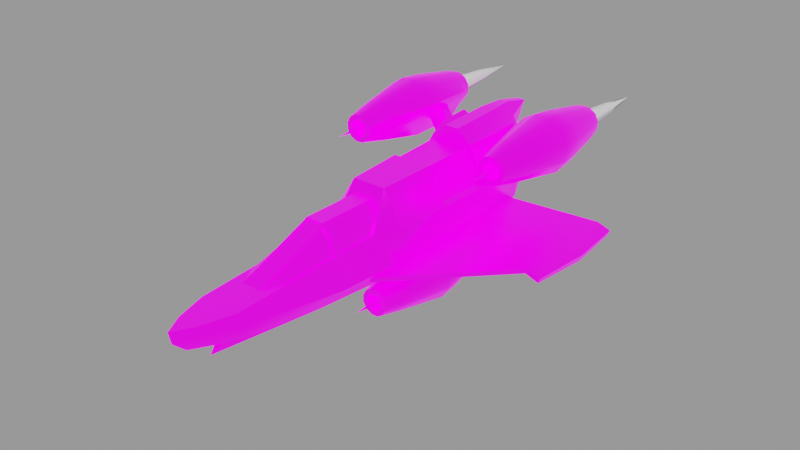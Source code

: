 # Source: shark.blend  (saved by Blender 4.1.24; exported with 4.5.12 LTS)
import bpy
from mathutils import Matrix  # noqa: F401  (used for matrix-valued properties, if any)

bpy.ops.wm.read_factory_settings(use_empty=True)
scene = bpy.context.scene
scene.name = 'engine'

# ---- images (referenced by path relative to the original .blend; pixels are not part of the script)
import os
ASSET_DIR = os.environ.get("B2B_ASSET_DIR", "")  # directory of the original .blend (textures are referenced by path, not embedded)
HERE = os.path.dirname(os.path.abspath(__file__))  # packed textures are extracted next to this script under _unpacked/

def load_image(name, relpath, width, height, colorspace="sRGB"):
    """Load a texture the original file referenced (path relative to the .blend, or extracted next to this script)."""
    p = next((c for c in (os.path.join(HERE, relpath), os.path.join(ASSET_DIR, relpath)) if relpath and os.path.exists(c)), "")
    if p:
        img = bpy.data.images.load(p, check_existing=True)
        img.name = name
    else:  # same state as the original file: an image datablock whose file is absent (Cycles renders it pink)
        img = bpy.data.images.new(name, width, height)
        img.source = "FILE"
        img.filepath = "//" + (relpath or name)
    img.colorspace_settings.name = colorspace
    return img
img_shark_png = load_image('Shark.png', 'textures/Shark.png', 1024, 1024, 'Non-Color')
img_ao_bake = load_image('AO_bake', 'textures/AO_bake.png', 1024, 1024, 'Non-Color')
img_glo_bake = load_image('GLO_bake', 'textures/GLO_bake.png', 1024, 1024, 'sRGB')

# ---- materials (node trees are filled in below, after node groups)
mat_base_glow = bpy.data.materials.new('base_glow')
mat_base_glow.use_backface_culling = True
mat_base_glow.diffuse_color = (0.0, 0.0, 0.0, 1.0)
mat_base_glow.roughness = 0.7551
mat_engine_glow_nexus = bpy.data.materials.new('engine_glow_nexus')

# ---- node groups
ng_gltf_material_output = bpy.data.node_groups.new('glTF Material Output', 'ShaderNodeTree')
_s = ng_gltf_material_output.interface.new_socket(name='Occlusion', in_out='INPUT', socket_type='NodeSocketFloat')
_s.description = 'Ambient Occlusion'
_N = ng_gltf_material_output.nodes; _L = ng_gltf_material_output.links
n0 = _N.new('NodeGroupInput'); n0.name = 'Group Input'; n0.location = (-200, 0)
ng_smooth_by_angle = bpy.data.node_groups.new('Smooth by Angle', 'GeometryNodeTree')
_s = ng_smooth_by_angle.interface.new_socket(name='Mesh', in_out='OUTPUT', socket_type='NodeSocketGeometry')
_s = ng_smooth_by_angle.interface.new_socket(name='Mesh', in_out='INPUT', socket_type='NodeSocketGeometry')
_s = ng_smooth_by_angle.interface.new_socket(name='Angle', in_out='INPUT', socket_type='NodeSocketFloat')
_s.subtype = 'ANGLE'
_s.default_value = 0.5236
_s.min_value = 0.0
_s.max_value = 3.142
_s.description = 'Maximum face angle for smooth edges'
_s = ng_smooth_by_angle.interface.new_socket(name='Ignore Sharpness', in_out='INPUT', socket_type='NodeSocketBool')
_s.force_non_field = True
ng_smooth_by_angle.is_modifier = True
_N = ng_smooth_by_angle.nodes; _L = ng_smooth_by_angle.links
n0 = _N.new('GeometryNodeSetShadeSmooth'); n0.name = 'Set Shade Smooth'; n0.location = (120, -80)
n0.domain = 'EDGE'
n1 = _N.new('GeometryNodeSetShadeSmooth'); n1.name = 'Set Shade Smooth.001'; n1.location = (300, -80)
n2 = _N.new('NodeGroupOutput'); n2.name = 'Group Output'; n2.location = (480, -80)
n3 = _N.new('GeometryNodeInputMeshEdgeAngle'); n3.name = 'Edge Angle'; n3.location = (-440, -240)
n4 = _N.new('NodeGroupInput'); n4.name = 'Group Input'; n4.location = (-80, -80)
n5 = _N.new('GeometryNodeInputEdgeSmooth'); n5.name = 'Is Edge Smooth'; n5.location = (-260, -120)
n6 = _N.new('GeometryNodeInputShadeSmooth'); n6.name = 'Is Shade Smooth'; n6.location = (-440, -397)
n7 = _N.new('FunctionNodeCompare'); n7.name = 'Compare'; n7.location = (-260, -260)
n7.operation = 'LESS_EQUAL'
n7.inputs[6].default_value = (0.0, 0.0, 0.0, 0.0)
n7.inputs[7].default_value = (0.0, 0.0, 0.0, 0.0)
n8 = _N.new('FunctionNodeBooleanMath'); n8.name = 'Boolean Math.001'; n8.location = (-80, -260)
n9 = _N.new('NodeGroupInput'); n9.name = 'Group Input.001'; n9.location = (-440, -329)
n10 = _N.new('NodeGroupInput'); n10.name = 'Group Input.002'; n10.location = (-259, -189)
n11 = _N.new('FunctionNodeBooleanMath'); n11.name = 'Boolean Math'; n11.location = (-80, -149)
n11.operation = 'OR'
n12 = _N.new('FunctionNodeBooleanMath'); n12.name = 'Boolean Math.002'; n12.location = (-260, -380)
n12.operation = 'OR'
n13 = _N.new('NodeGroupInput'); n13.name = 'Group Input.003'; n13.location = (-440, -460)
_L.new(n3.outputs[0], n7.inputs[0])
_L.new(n1.outputs[0], n2.inputs[0])
_L.new(n9.outputs[1], n7.inputs[1])
_L.new(n7.outputs[0], n8.inputs[0])
_L.new(n4.outputs[0], n0.inputs[0])
_L.new(n0.outputs[0], n1.inputs[0])
_L.new(n8.outputs[0], n0.inputs[2])
_L.new(n10.outputs[2], n11.inputs[1])
_L.new(n5.outputs[0], n11.inputs[0])
_L.new(n11.outputs[0], n0.inputs[1])
_L.new(n13.outputs[2], n12.inputs[1])
_L.new(n6.outputs[0], n12.inputs[0])
_L.new(n12.outputs[0], n8.inputs[1])
n2.is_active_output = True

# ---- material node trees
mat_base_glow.use_nodes = True; mat_base_glow.node_tree.nodes.clear()
_N = mat_base_glow.node_tree.nodes; _L = mat_base_glow.node_tree.links
n0 = _N.new('ShaderNodeOutputMaterial'); n0.name = 'Material Output'; n0.location = (250, 309)
n1 = _N.new('ShaderNodeNormalMap'); n1.name = 'Normal Map'; n1.location = (-291, 523)
n2 = _N.new('ShaderNodeTexImage'); n2.name = 'Image Texture'; n2.location = (-435, 286)
n2.image = img_shark_png
n3 = _N.new('ShaderNodeTexImage'); n3.name = 'Image Texture.001'; n3.location = (-686, 835)
n3.image = img_ao_bake
n4 = _N.new('ShaderNodeGroup'); n4.name = 'glTF Material Output'; n4.location = (-336, 861)
n4.label = 'glTF Material Output'
n4.node_tree = ng_gltf_material_output
n5 = _N.new('ShaderNodeUVMap'); n5.name = 'UV Map.001'; n5.location = (-734, -25)
n6 = _N.new('ShaderNodeBsdfPrincipled'); n6.name = 'Principled BSDF'; n6.location = (-56, 290)
n6.distribution = 'GGX'
n6.inputs[1].default_value = 0.7
n6.inputs[2].default_value = 0.3
n6.inputs[28].default_value = 1.0
n7 = _N.new('ShaderNodeTexImage'); n7.name = 'Image Texture.002'; n7.location = (-433, 1)
n7.width = 237
n7.image = img_glo_bake
n8 = _N.new('ShaderNodeUVMap'); n8.name = 'UV Map'; n8.location = (-624, 160)
n8.uv_map = 'base_uv'
_L.new(n1.outputs[0], n6.inputs[5])
_L.new(n6.outputs[0], n0.inputs[0])
_L.new(n2.outputs[0], n6.inputs[0])
_L.new(n8.outputs[0], n2.inputs[0])
_L.new(n3.outputs[0], n4.inputs[0])
_L.new(n5.outputs[0], n7.inputs[0])
_L.new(n7.outputs[0], n6.inputs[27])
n0.is_active_output = True

# ---- meshes
me_base_003 = bpy.data.meshes.new('base.003')
me_base_003.from_pydata([(-0.249, -12.44, 1.079), (-0.249, -13.17, 0.4958), (-0.249, -11.62, 1.205), (-0.4557, -8.655, 1.205), (-1.273, -8.655, 1.079), (-2.004, -8.655, 0.4958), (-1.273, -5.44, 1.079), (-2.004, -5.019, 0.4958), (-0.4557, -5.91, 1.205), (2.65, 0.3971, 0.2501), (3.505, 1.436, 0.2455), (3.506, 1.669, 0.5961), (3.506, 1.13, 0.5961), (2.453, 0.09141, 0.6013), (2.453, 0.6304, 0.6013), (1.231, -14.69, 1.317), (-0.1819, -15.13, 1.185), (0.5245, -15.13, 1.363), (1.255, -5.286, 2.06), (-0.4557, -5.91, 1.317), (1.961, -5.286, 1.853), (-0.4557, -8.64, 1.317), (2.177, -15.91, 0.001833), (1.961, -9.846, 1.317), (1.255, -8.64, 1.863), (1.961, -4.662, 1.853), (-2.624, -4.662, 1.019), (1.255, -4.662, 2.029), (1.961, 8.377, 0.1918), (-0.6847, -4.662, 2.241), (-0.6847, 7.201, 1.884), (-2.937, 5.75, 1.268), (1.961, 5.75, 1.661), (1.255, 5.75, 2.117), (-0.6847, 5.75, 2.295), (-0.4557, -8.742, 1.205), (-2.004, -8.742, 0.4958), (-1.273, -8.742, 1.079), (-1.277, -8.742, 1.176), (-2.074, -8.742, 0.54), (-0.3863, -8.742, 1.313), (-0.3863, -8.445, 1.313), (-2.074, -8.445, 0.54), (-1.277, -8.445, 1.176), (-1.273, -8.445, 1.079), (-2.004, -8.445, 0.4958), (-0.4557, -8.445, 1.205), (-2.074, -4.951, 0.54), (-2.004, -4.951, 0.4958), (-2.728, -1.191, 1.164), (-0.6847, -1.191, 2.367), (-2.673, 2.267, 1.094), (-2.584, -1.179, 0.9903), (-0.8449, 2.267, 2.087), (-0.8449, -1.179, 2.014), (1.961, -3.402, 1.405), (1.961, 4.49, 1.039), (2.789, -0.7231, 0.6853), (2.789, 4.49, 0.6652), (0.5245, -16.58, 0.7381), (-0.1819, -16.99, 0.6422), (1.231, -16.02, 0.7132), (1.231, -17.23, 0.001833), (-0.1819, -18.17, 0.001833), (0.5245, -18.01, 0.001833), (1.475, -14.95, 0.3575), (-2.937, 7.244, 0.7813), (-3.25, 9.122, 0.2402), (-1.976, 8.452, 0.2402), (0.6935, 8.617, 0.2402), (-3.674, 5.75, 0.4238), (-3.569, 2.28, 0.4296), (-3.674, 7.244, 0.2617), (-1.86, -8.742, 0.6122), (-0.09002, -13.2, 0.6122), (-2.03, -8.742, 0.54), (-1.966, -8.742, 0.6122), (-0.1964, -13.2, 0.6122), (-0.2406, -13.26, 0.54), (-0.2406, -13.26, 0.4201), (-2.03, -8.742, 0.4201), (-0.2345, -13.2, 0.3857), (-2.004, -8.742, 0.3857), (-0.9079, 5.758, 2.742), (-3.16, 5.758, 1.715), (-3.056, 3.863, 1.733), (-0.9079, 3.863, 2.9), (-2.833, 2.28, 1.285), (-0.6847, 2.28, 2.453), (-1.666, 4.935, 2.338), (-2.159, 4.935, 2.088), (-1.894, 5.547, 2.222), (-1.894, 3.921, 2.222), (-2.667, 4.96, 3.776), (-2.932, 5.974, 3.642), (-2.439, 5.974, 3.892), (-2.667, 6.586, 3.776), (-2.172, 5.668, 4.027), (-2.172, 6.207, 4.027), (-3.245, 6.207, 3.484), (-3.245, 5.668, 3.484), (-1.373, 4.629, 2.45), (-2.445, 4.629, 1.907), (-2.445, 5.168, 1.907), (-1.373, 5.168, 2.45), (-3.444, 0.973, 3.483), (-2.856, 0.973, 3.451), (-2.33, 0.973, 3.717), (-2.008, 0.973, 4.211), (-1.976, 0.973, 4.8), (-2.242, 0.973, 5.325), (-2.736, 0.973, 5.647), (-3.324, 0.973, 5.68), (-3.85, 0.973, 5.413), (-4.172, 0.973, 4.92), (-4.204, 0.973, 4.331), (-3.938, 0.973, 3.805), (-3.714, -0.3312, 4.006), (-3.91, -0.3312, 4.393), (-3.886, -0.3312, 4.826), (-3.649, -0.3312, 5.189), (-3.262, -0.3312, 5.385), (-2.829, -0.3312, 5.361), (-2.466, -0.3312, 5.124), (-2.27, -0.3312, 4.738), (-2.294, -0.3312, 4.305), (-2.531, -0.3312, 3.942), (-2.918, -0.3312, 3.746), (-3.351, -0.3312, 3.769), (-3.256, -0.3312, 4.059), (-2.98, -0.3312, 4.044), (-2.734, -0.3312, 4.169), (-2.584, -0.3312, 4.4), (-2.569, -0.3312, 4.675), (-2.693, -0.3312, 4.921), (-2.924, -0.3312, 5.072), (-3.2, -0.3312, 5.087), (-3.446, -0.3312, 4.962), (-3.596, -0.3312, 4.731), (-3.612, -0.3312, 4.456), (-3.487, -0.3312, 4.21), (-3.487, 1.431, 4.21), (-3.612, 1.431, 4.456), (-3.596, 1.431, 4.731), (-3.446, 1.431, 4.962), (-3.2, 1.431, 5.087), (-2.924, 1.431, 5.072), (-2.693, 1.431, 4.921), (-2.569, 1.431, 4.675), (-2.584, 1.431, 4.4), (-2.734, 1.431, 4.169), (-2.98, 1.431, 4.044), (-3.256, 1.431, 4.059), (-3.257, 1.431, 4.31), (-2.953, 1.431, 4.293), (-2.785, 1.431, 4.548), (-2.923, 1.431, 4.821), (-3.227, 1.431, 4.838), (-3.395, 1.431, 4.583), (-3.09, -1.908, 4.565), (-3.938, 8.035, 3.805), (-4.204, 8.035, 4.331), (-4.172, 8.035, 4.92), (-3.85, 8.035, 5.413), (-3.324, 8.035, 5.68), (-2.736, 8.035, 5.647), (-2.242, 8.035, 5.325), (-1.976, 8.035, 4.8), (-2.008, 8.035, 4.211), (-2.33, 8.035, 3.717), (-2.856, 8.035, 3.451), (-3.444, 8.035, 3.483), (-3.379, 8.789, 3.682), (-2.899, 8.789, 3.656), (-2.47, 8.789, 3.873), (-2.207, 8.789, 4.276), (-2.18, 8.789, 4.757), (-2.398, 8.789, 5.186), (-2.801, 8.789, 5.449), (-3.281, 8.789, 5.475), (-3.711, 8.789, 5.258), (-3.974, 8.789, 4.855), (-4.0, 8.789, 4.374), (-3.782, 8.789, 3.945), (-3.412, 6.754, 4.276), (-3.514, 6.754, 4.476), (-3.502, 6.754, 4.7), (-3.379, 6.754, 4.888), (-3.179, 6.754, 4.989), (-2.955, 6.754, 4.977), (-2.768, 6.754, 4.854), (-2.666, 6.754, 4.654), (-2.679, 6.754, 4.431), (-2.801, 6.754, 4.243), (-3.001, 6.754, 4.142), (-3.225, 6.754, 4.154), (-3.517, 7.384, 2.909), (-4.28, 5.529, 3.499), (-4.653, 5.529, 4.237), (-4.608, 5.529, 5.062), (-4.156, 5.529, 5.755), (-3.419, 5.529, 6.129), (-2.593, 5.529, 6.083), (-1.901, 5.529, 5.632), (-1.527, 5.529, 4.894), (-1.502, 7.384, 3.93), (-2.147, 7.384, 3.618), (-2.884, 7.384, 3.245), (-3.607, 4.222, 2.867), (-4.383, 4.222, 3.406), (-4.79, 4.222, 4.208), (-4.741, 4.222, 5.106), (-4.249, 4.222, 5.859), (-3.447, 4.222, 6.265), (-2.55, 4.222, 6.216), (-1.797, 4.222, 5.725), (-1.39, 4.222, 4.923), (-1.415, 4.222, 3.978), (-2.117, 4.222, 3.639), (-2.919, 4.222, 3.232), (-3.265, 8.71, 4.03), (-3.509, 8.71, 4.19), (-3.641, 8.71, 4.45), (-3.625, 8.71, 4.74), (-3.466, 8.71, 4.984), (-3.206, 8.71, 5.116), (-2.915, 8.71, 5.1), (-2.671, 8.71, 4.941), (-2.539, 8.71, 4.681), (-2.555, 8.71, 4.39), (-2.714, 8.71, 4.146), (-2.974, 8.71, 4.015), (-3.09, 6.754, 4.565), (1.374, -6.974, 1.692), (1.256, 5.341, 1.532), (1.768, 4.453, 1.532), (2.896, 4.458, 6.627), (2.727, 0.6703, 6.386), (2.727, 7.957, 6.386), (2.45, 4.458, 6.789), (2.425, 7.957, 6.496), (2.425, 0.6703, 6.496), (3.028, 7.957, 7.216), (2.727, 7.957, 7.325), (2.727, 0.6703, 7.325), (3.028, 0.6703, 7.216), (2.751, 4.458, 7.619), (3.198, 4.458, 7.456), (1.657, -6.998, 1.589), (1.827, 5.293, 1.532), (0.9237, 4.524, 1.532), (3.585, -3.062, 0.2789), (3.879, -3.062, 0.7899), (4.388, -3.062, 1.086), (4.978, -3.062, 1.087), (5.489, -3.062, 0.7929), (5.784, -3.062, 0.283), (5.494, -4.366, 0.2045), (5.276, -4.366, 0.5795), (4.9, -4.366, 0.7956), (4.467, -4.366, 0.7948), (4.092, -4.366, 0.5774), (3.876, -4.366, 0.2015), (4.17, -4.366, 0.1232), (4.308, -4.366, 0.3624), (4.546, -4.366, 0.5007), (4.822, -4.366, 0.5012), (5.061, -4.366, 0.3637), (5.2, -4.366, 0.1251), (5.2, -2.604, 0.1251), (5.061, -2.604, 0.3637), (4.822, -2.604, 0.5012), (4.546, -2.604, 0.5007), (4.308, -2.604, 0.3624), (4.17, -2.604, 0.1232), (4.532, -2.604, 0.2499), (4.837, -2.604, 0.2511), (5.784, 4.001, 0.283), (5.489, 4.001, 0.7929), (4.978, 4.001, 1.087), (4.388, 4.001, 1.086), (3.879, 4.001, 0.7899), (3.585, 4.001, 0.2789), (3.787, 4.754, 0.2252), (4.027, 4.754, 0.6424), (4.443, 4.754, 0.8838), (4.924, 4.754, 0.8847), (5.341, 4.754, 0.6448), (5.583, 4.754, 0.2285), (5.103, 2.72, 0.09909), (4.991, 2.72, 0.293), (4.796, 2.72, 0.4047), (4.572, 2.72, 0.4043), (4.378, 2.72, 0.2918), (4.267, 2.72, 0.09755), (6.227, 1.494, 0.4025), (5.813, 1.494, 1.118), (5.096, 1.494, 1.53), (4.269, 1.494, 1.528), (3.399, 3.349, 1.113), (3.413, 3.349, 0.3973), (6.362, 0.1879, 0.4389), (5.911, 0.1879, 1.217), (5.132, 0.1879, 1.665), (4.233, 0.1879, 1.663), (3.402, 0.1879, 1.212), (3.418, 0.1879, 0.4335), (5.229, 4.675, 0.1329), (5.082, 4.675, 0.385), (4.83, 4.675, 0.5302), (4.538, 4.675, 0.5296), (4.286, 4.675, 0.3835), (4.141, 4.675, 0.1309), (-2.004, -8.655, 1.49e-07), (-0.249, -13.17, -2.98e-08), (2.65, -0.4575, -2.086e-07), (2.65, 1.192, -2.086e-07), (3.504, 0.5972, -2.645e-07), (3.504, 1.669, -2.98e-07), (3.504, 1.13, -2.384e-07), (2.451, 0.09141, -2.384e-07), (2.451, 0.6304, -2.384e-07), (3.504, 2.216, -2.682e-07), (-0.1819, -15.13, -1.192e-07), (2.177, -15.9, -2.384e-07), (-0.4557, -8.64, -1.192e-07), (-2.004, -8.742, 1.49e-07), (-2.074, -8.742, 1.788e-07), (-2.074, -8.445, 1.192e-07), (-2.074, -4.951, 1.192e-07), (-2.624, -4.662, 2.384e-07), (1.961, 5.75, -2.384e-07), (1.961, -4.662, -3.576e-07), (1.961, 8.377, -1.49e-07), (1.961, -5.286, -3.576e-07), (1.961, -9.846, -1.192e-07), (-0.4557, -5.91, 0.0), (-2.728, -1.191, 2.384e-07), (-2.673, 2.267, 1.192e-07), (-2.584, -1.179, 1.192e-07), (1.961, -3.402, -1.192e-07), (1.961, 4.49, -1.192e-07), (2.789, 4.49, -1.788e-07), (2.789, -0.7231, -2.384e-07), (-0.1819, -16.99, 0.0), (-0.1819, -18.17, 5.96e-08), (0.5245, -18.0, 0.0), (1.231, -17.22, -5.96e-08), (1.231, -16.02, -1.192e-07), (2.174, -15.91, -1.641e-07), (1.475, -14.95, -1.192e-07), (-3.25, 9.122, 2.682e-07), (-3.674, 5.75, 2.682e-07), (-3.569, 2.28, 2.384e-07), (-3.674, 7.244, 2.682e-07), (-1.976, 8.452, 1.639e-07), (0.6935, 8.617, -2.98e-08), (3.585, -3.062, -2.682e-07), (5.785, -3.062, -4.768e-07), (5.494, -4.366, -4.172e-07), (3.876, -4.366, -2.831e-07), (4.17, -4.366, -3.129e-07), (5.2, -4.366, -4.023e-07), (5.2, -2.604, -3.874e-07), (4.17, -2.604, -3.278e-07), (4.389, -2.604, -3.306e-07), (4.983, -2.604, -3.874e-07), (4.677, -5.769, -3.576e-07), (4.693, -5.77, -3.576e-07), (5.785, 4.001, -4.47e-07), (3.585, 4.001, -2.98e-07), (3.787, 4.754, -2.98e-07), (5.583, 4.754, -4.321e-07), (5.103, 2.72, -3.874e-07), (4.267, 2.72, -3.204e-07), (6.228, 1.494, -4.768e-07), (3.414, 3.349, -2.086e-07), (6.363, 0.1879, -4.47e-07), (3.418, 0.1879, -2.384e-07), (5.229, 4.675, -3.874e-07), (4.141, 4.675, -3.129e-07), (4.736, 2.72, -3.576e-07), (4.699, 2.72, -3.874e-07), (4.689, 2.72, -3.576e-07), (4.681, 2.72, -3.874e-07), (4.671, 2.72, -3.576e-07), (4.634, 2.72, -3.502e-07)], [], [(0, 2, 3, 4), (1, 0, 4, 5), (6, 7, 5, 4), (8, 6, 4, 3), (319, 12, 13, 320), (12, 11, 14, 13), (17, 24, 21, 16), (24, 18, 19, 21), (15, 23, 24, 17), (23, 20, 18, 24), (18, 20, 25, 27), (29, 26, 19), (25, 32, 33, 27), (32, 28, 69, 33), (34, 30, 66, 31), (33, 69, 30, 34), (19, 18, 27, 29), (35, 40, 38, 37), (36, 37, 38, 39), (326, 36, 39, 327), (327, 39, 42, 328), (39, 38, 43, 42), (40, 41, 43, 38), (43, 41, 46, 44), (43, 44, 45, 42), (42, 45, 48, 47), (328, 42, 47, 329), (335, 23, 22, 324), (29, 50, 49, 26), (88, 50, 27, 33), (34, 88, 33), (50, 29, 27), (337, 49, 52, 339), (88, 87, 51, 53), (49, 50, 54, 52), (50, 88, 53, 54), (54, 53, 51, 52), (25, 55, 56, 32), (55, 57, 58, 56), (340, 343, 57, 55), (17, 16, 60, 59), (15, 17, 59, 61), (61, 59, 64, 62), (59, 60, 63, 64), (346, 347, 62, 64), (345, 346, 64, 63), (349, 22, 65, 350), (348, 350, 65, 61), (15, 61, 65), (22, 23, 65), (324, 22, 349), (15, 65, 23), (68, 67, 66), (31, 70, 71, 87), (87, 71, 51), (352, 70, 72, 354), (70, 31, 66, 72), (354, 72, 67, 351), (72, 66, 67), (351, 67, 68, 355), (356, 355, 68, 69), (30, 69, 68, 66), (340, 55, 25, 332), (77, 74, 73, 76), (75, 78, 77, 76), (75, 80, 79, 78), (79, 80, 82, 81), (86, 83, 84, 85), (34, 31, 84, 83), (88, 34, 83, 86), (31, 87, 85, 84), (87, 88, 86, 85), (96, 91, 90, 94), (93, 92, 89, 95), (96, 95, 89, 91), (93, 94, 90, 92), (102, 101, 97, 100), (103, 102, 100, 99), (104, 103, 99, 98), (101, 104, 98, 97), (117, 116, 105, 128), (118, 115, 116, 117), (119, 114, 115, 118), (120, 113, 114, 119), (121, 112, 113, 120), (122, 111, 112, 121), (123, 110, 111, 122), (124, 109, 110, 123), (125, 108, 109, 124), (126, 107, 108, 125), (127, 106, 107, 126), (128, 105, 106, 127), (129, 128, 127, 130), (130, 127, 126, 131), (131, 126, 125, 132), (132, 125, 124, 133), (133, 124, 123, 134), (134, 123, 122, 135), (135, 122, 121, 136), (136, 121, 120, 137), (137, 120, 119, 138), (138, 119, 118, 139), (139, 118, 117, 140), (140, 117, 128, 129), (141, 140, 129, 152), (142, 139, 140, 141), (143, 138, 139, 142), (144, 137, 138, 143), (145, 136, 137, 144), (146, 135, 136, 145), (147, 134, 135, 146), (148, 133, 134, 147), (149, 132, 133, 148), (150, 131, 132, 149), (151, 130, 131, 150), (152, 129, 130, 151), (159, 158, 153), (159, 157, 158), (159, 156, 157), (159, 155, 156), (159, 154, 155), (159, 153, 154), (173, 170, 171, 172), (174, 169, 170, 173), (175, 168, 169, 174), (176, 167, 168, 175), (177, 166, 167, 176), (178, 165, 166, 177), (179, 164, 165, 178), (180, 163, 164, 179), (181, 162, 163, 180), (182, 161, 162, 181), (183, 160, 161, 182), (172, 171, 160, 183), (160, 171, 196, 197), (161, 160, 197, 198), (162, 161, 198, 199), (163, 162, 199, 200), (164, 163, 200, 201), (165, 164, 201, 202), (166, 165, 202, 203), (167, 166, 203, 204), (168, 167, 204, 205), (169, 168, 205, 206), (170, 169, 206, 207), (171, 170, 207, 196), (209, 208, 105, 116), (197, 196, 208, 209), (210, 209, 116, 115), (198, 197, 209, 210), (211, 210, 115, 114), (199, 198, 210, 211), (212, 211, 114, 113), (200, 199, 211, 212), (213, 212, 113, 112), (201, 200, 212, 213), (214, 213, 112, 111), (202, 201, 213, 214), (215, 214, 111, 110), (203, 202, 214, 215), (216, 215, 110, 109), (204, 203, 215, 216), (217, 216, 109, 108), (205, 204, 216, 217), (218, 217, 108, 107), (206, 205, 217, 218), (219, 218, 107, 106), (207, 206, 218, 219), (208, 219, 106, 105), (196, 207, 219, 208), (221, 220, 172, 183), (184, 195, 220, 221), (222, 221, 183, 182), (185, 184, 221, 222), (223, 222, 182, 181), (186, 185, 222, 223), (224, 223, 181, 180), (187, 186, 223, 224), (225, 224, 180, 179), (188, 187, 224, 225), (226, 225, 179, 178), (189, 188, 225, 226), (227, 226, 178, 177), (190, 189, 226, 227), (228, 227, 177, 176), (191, 190, 227, 228), (229, 228, 176, 175), (192, 191, 228, 229), (230, 229, 175, 174), (193, 192, 229, 230), (231, 230, 174, 173), (194, 193, 230, 231), (220, 231, 173, 172), (195, 194, 231, 220), (232, 194, 195), (232, 193, 194), (232, 192, 193), (232, 191, 192), (232, 190, 191), (232, 189, 190), (232, 188, 189), (232, 187, 188), (232, 186, 187), (232, 185, 186), (232, 184, 185), (232, 195, 184), (240, 243, 242, 238), (241, 237, 245, 244), (241, 244, 246, 239), (240, 239, 246, 243), (236, 238, 242, 247), (236, 247, 245, 237), (244, 245, 247, 246), (242, 243, 246, 247), (248, 235, 236, 237), (249, 238, 236, 235), (250, 239, 240, 234), (250, 233, 241, 239), (241, 233, 248, 237), (249, 234, 240, 238), (258, 257, 256, 255), (259, 258, 255, 254), (260, 259, 254, 253), (261, 260, 253, 252), (262, 261, 252, 251), (360, 262, 251, 357), (361, 263, 262, 360), (263, 264, 261, 262), (264, 265, 260, 261), (265, 266, 259, 260), (266, 267, 258, 259), (267, 268, 257, 258), (270, 269, 268, 267), (271, 270, 267, 266), (272, 271, 266, 265), (273, 272, 265, 264), (274, 273, 264, 263), (364, 274, 263, 361), (368, 366, 276), (368, 276, 275, 367), (367, 275, 365), (284, 283, 282, 281), (285, 284, 281, 280), (286, 285, 280, 279), (287, 286, 279, 278), (288, 287, 278, 277), (372, 288, 277, 369), (278, 296, 295, 277), (279, 297, 296, 278), (280, 298, 297, 279), (281, 299, 298, 280), (282, 300, 299, 281), (370, 376, 300, 282), (302, 255, 256, 301), (296, 302, 301, 295), (303, 254, 255, 302), (297, 303, 302, 296), (304, 253, 254, 303), (298, 304, 303, 297), (305, 252, 253, 304), (299, 305, 304, 298), (306, 251, 252, 305), (300, 306, 305, 299), (378, 357, 251, 306), (376, 378, 306, 300), (308, 287, 288, 307), (290, 308, 307, 289), (309, 286, 287, 308), (291, 309, 308, 290), (310, 285, 286, 309), (292, 310, 309, 291), (311, 284, 285, 310), (293, 311, 310, 292), (312, 283, 284, 311), (294, 312, 311, 293), (380, 371, 283, 312), (374, 380, 312, 294), (386, 374, 294), (386, 294, 293, 385), (385, 293, 292, 384), (384, 292, 291, 383), (383, 291, 290, 382), (382, 290, 289, 381), (381, 289, 373), (295, 301, 377, 375), (289, 307, 379, 373), (307, 288, 372, 379), (283, 371, 370, 282), (277, 295, 375, 369), (269, 363, 362, 268), (268, 362, 359, 257), (257, 359, 358, 256), (301, 256, 358, 377), (70, 352, 353, 71), (61, 62, 347, 348), (60, 344, 345, 63), (57, 343, 342, 58), (56, 58, 342, 341), (52, 51, 338, 339), (71, 353, 338, 51), (20, 23, 335, 334), (28, 333, 356, 69), (20, 334, 332, 25), (28, 32, 331, 333), (32, 56, 341, 331), (19, 26, 330, 336), (26, 49, 337, 330), (19, 336, 325, 21), (16, 21, 325, 323), (16, 323, 344, 60), (11, 318, 321, 14), (9, 10, 322, 316), (9, 315, 317, 10), (5, 313, 314, 1)])
me_base_003.polygons.foreach_set('use_smooth', [1, 1, 1, 1, 1, 1, 1, 1, 1, 1, 1, 1, 1, 1, 1, 1, 1, 1, 1, 1, 1, 1, 1, 1, 1, 1, 1, 1, 1, 1, 1, 1, 1, 1, 1, 1, 1, 1, 1, 1, 1, 1, 1, 1, 1, 1, 1, 1, 1, 1, 1, 1, 1, 1, 1, 1, 1, 1, 1, 1, 1, 1, 1, 0, 1, 1, 1, 1, 1, 1, 1, 1, 1, 1, 1, 1, 1, 1, 1, 1, 1, 1, 1, 1, 1, 1, 1, 1, 1, 1, 1, 1, 1, 1, 1, 1, 1, 1, 1, 1, 1, 1, 1, 1, 1, 1, 1, 1, 1, 1, 1, 1, 1, 1, 1, 1, 1, 1, 1, 1, 1, 1, 1, 1, 1, 1, 1, 1, 1, 1, 1, 1, 1, 1, 1, 1, 1, 1, 1, 1, 1, 1, 1, 1, 1, 1, 1, 1, 1, 1, 1, 1, 1, 1, 1, 1, 1, 1, 1, 1, 1, 1, 1, 1, 1, 1, 1, 1, 1, 1, 1, 1, 1, 1, 1, 1, 1, 1, 1, 1, 1, 1, 1, 1, 1, 1, 1, 1, 1, 1, 1, 1, 1, 1, 1, 1, 1, 1, 1, 1, 1, 1, 1, 1, 1, 1, 1, 1, 1, 1, 1, 1, 1, 1, 1, 1, 1, 1, 1, 1, 1, 1, 1, 1, 1, 1, 1, 1, 1, 1, 1, 1, 1, 1, 1, 1, 1, 1, 1, 1, 1, 1, 1, 1, 1, 1, 1, 1, 1, 1, 1, 1, 1, 1, 1, 1, 1, 1, 1, 1, 1, 1, 1, 1, 1, 1, 1, 1, 1, 1, 1, 1, 1, 1, 1, 1, 1, 1, 1, 1, 1, 1, 1, 1, 1, 1, 1, 1, 1, 1, 1, 1, 1, 1, 1, 1, 1, 1, 1, 1, 1, 1, 1, 1, 1, 1, 1, 1, 1, 1, 1, 1, 1, 1])
_k = set([(15, 23), (15, 61), (16, 21), (16, 60), (19, 21), (19, 26), (19, 336), (20, 23), (20, 25), (22, 23), (22, 65), (22, 324), (22, 349), (23, 65), (25, 32), (26, 49), (26, 330), (28, 32), (28, 69), (28, 333), (30, 34), (30, 69), (31, 34), (31, 66), (31, 84), (31, 87), (34, 83), (34, 88), (35, 37), (36, 37), (36, 326), (38, 39), (38, 40), (39, 42), (39, 327), (41, 43), (42, 43), (42, 45), (42, 47), (44, 45), (44, 46), (45, 48), (47, 48), (49, 50), (49, 337), (50, 54), (50, 88), (51, 53), (51, 338), (52, 54), (52, 339), (53, 54), (53, 88), (55, 56), (55, 57), (56, 58), (56, 341), (57, 58), (58, 342), (60, 63), (61, 62), (62, 64), (62, 347), (63, 64), (63, 345), (65, 350), (66, 67), (66, 68), (67, 68), (67, 351), (68, 69), (71, 87), (71, 353), (73, 74), (75, 78), (76, 77), (79, 80), (81, 82), (83, 84), (83, 86), (84, 85), (85, 87), (86, 88), (87, 88), (105, 128), (105, 208), (108, 125), (108, 217), (117, 118), (117, 128), (118, 119), (119, 120), (120, 121), (121, 122), (122, 123), (123, 124), (124, 125), (125, 126), (125, 132), (126, 127), (127, 128), (128, 129), (129, 130), (129, 140), (129, 152), (130, 131), (131, 132), (132, 133), (132, 149), (133, 134), (134, 135), (135, 136), (136, 137), (137, 138), (138, 139), (139, 140), (141, 142), (141, 152), (142, 143), (143, 144), (144, 145), (145, 146), (146, 147), (147, 148), (148, 149), (149, 150), (150, 151), (151, 152), (160, 161), (160, 171), (160, 183), (161, 162), (161, 182), (162, 163), (162, 181), (163, 164), (163, 180), (164, 165), (164, 179), (165, 166), (165, 178), (166, 167), (166, 177), (167, 168), (167, 176), (168, 169), (168, 175), (168, 205), (169, 170), (169, 174), (170, 171), (170, 173), (171, 172), (171, 196), (172, 173), (172, 183), (172, 220), (173, 174), (174, 175), (175, 176), (175, 229), (176, 177), (177, 178), (178, 179), (179, 180), (180, 181), (181, 182), (182, 183), (184, 185), (184, 195), (185, 186), (186, 187), (187, 188), (188, 189), (189, 190), (190, 191), (191, 192), (192, 193), (192, 229), (192, 232), (193, 194), (194, 195), (195, 220), (195, 232), (196, 208), (205, 217), (220, 221), (220, 231), (221, 222), (222, 223), (223, 224), (224, 225), (225, 226), (226, 227), (227, 228), (228, 229), (229, 230), (230, 231), (233, 241), (234, 240), (237, 241), (237, 245), (237, 248), (238, 242), (238, 249), (240, 243), (241, 244), (242, 243), (242, 247), (243, 246), (244, 245), (244, 246), (245, 247), (252, 261), (252, 305), (257, 258), (257, 359), (258, 259), (259, 260), (260, 261), (261, 262), (261, 264), (262, 360), (263, 264), (263, 361), (264, 265), (264, 273), (265, 266), (266, 267), (267, 268), (268, 362), (269, 270), (269, 363), (270, 271), (271, 272), (272, 273), (273, 274), (274, 364), (277, 278), (277, 288), (277, 369), (278, 279), (278, 287), (279, 280), (279, 286), (280, 281), (280, 285), (281, 282), (281, 284), (281, 299), (282, 283), (282, 370), (283, 284), (283, 371), (284, 285), (284, 311), (285, 286), (286, 287), (287, 288), (288, 372), (289, 290), (289, 373), (290, 291), (291, 292), (292, 293), (293, 294), (293, 311), (293, 385), (294, 374), (299, 305), (307, 308), (307, 379), (308, 309), (309, 310), (310, 311), (311, 312), (312, 380)])
me_base_003.attributes.new('sharp_edge', 'BOOLEAN', 'EDGE').data.foreach_set('value', [ (min(e.vertices), max(e.vertices)) in _k for e in me_base_003.edges])
_uv = me_base_003.uv_layers.new(name='base_uv')
_uv.uv.foreach_set('vector', [0.1039, 0.03326, 0.1261, 0.04187, 0.2087, 0.06326, 0.2162, 0.04074, 0.08436, 0.01487, 0.1039, 0.03326, 0.2162, 0.04074, 0.2235, 0.01487, 0.1129, 0.08162, 0.125, 0.05477, 0.02059, 0.05477, 0.02059, 0.08162, 0.09937, 0.1054, 0.1129, 0.08162, 0.02059, 0.08162, 0.02059, 0.1054, 0.9011, 0.1681, 0.9011, 0.1852, 0.8586, 0.1852, 0.8586, 0.168, 0.9011, 0.1852, 0.9119, 0.1962, 0.8695, 0.1962, 0.8586, 0.1852, 0.1241, 0.6637, 0.3217, 0.6401, 0.3212, 0.6948, 0.1232, 0.6858, 0.3217, 0.6401, 0.4243, 0.6388, 0.4045, 0.6954, 0.3212, 0.6948, 0.1361, 0.6415, 0.2834, 0.6152, 0.3217, 0.6401, 0.1241, 0.6637, 0.2834, 0.6152, 0.4234, 0.616, 0.4243, 0.6388, 0.3217, 0.6401, 0.4243, 0.6388, 0.4234, 0.616, 0.4427, 0.6148, 0.4445, 0.6361, 0.4482, 0.6911, 0.4511, 0.7558, 0.4045, 0.6954, 0.4427, 0.6148, 0.7386, 0.5931, 0.738, 0.6161, 0.4445, 0.6361, 0.7386, 0.5931, 0.8207, 0.5823, 0.831, 0.6159, 0.738, 0.6161, 0.7428, 0.6703, 0.7817, 0.662, 0.8108, 0.721, 0.7694, 0.733, 0.738, 0.6161, 0.831, 0.6159, 0.7817, 0.662, 0.7428, 0.6703, 0.4045, 0.6954, 0.4243, 0.6388, 0.4445, 0.6361, 0.4482, 0.6911, 0.2074, 0.1304, 0.2049, 0.1275, 0.231, 0.1275, 0.2321, 0.1301, 0.2608, 0.1297, 0.2321, 0.1301, 0.231, 0.1275, 0.2606, 0.1275, 0.2762, 0.1297, 0.2608, 0.1297, 0.2606, 0.1275, 0.2762, 0.1275, 0.2762, 0.1275, 0.2606, 0.1275, 0.2606, 0.1189, 0.2762, 0.1189, 0.2606, 0.1275, 0.231, 0.1275, 0.231, 0.1189, 0.2606, 0.1189, 0.2049, 0.1275, 0.2049, 0.1189, 0.231, 0.1189, 0.231, 0.1275, 0.231, 0.1189, 0.2049, 0.1189, 0.2074, 0.1161, 0.2321, 0.1165, 0.231, 0.1189, 0.2321, 0.1165, 0.259, 0.1178, 0.2606, 0.1189, 0.2606, 0.1189, 0.259, 0.1178, 0.2582, 0.01772, 0.2606, 0.0177, 0.2762, 0.1189, 0.2606, 0.1189, 0.2606, 0.0177, 0.2762, 0.0177, 0.2118, 0.5147, 0.2118, 0.5525, 0.03747, 0.5147, 0.03772, 0.5147, 0.4482, 0.6911, 0.5462, 0.6848, 0.5493, 0.7518, 0.4511, 0.7558, 0.6441, 0.6784, 0.5462, 0.6848, 0.4445, 0.6361, 0.738, 0.6161, 0.7428, 0.6703, 0.6441, 0.6784, 0.738, 0.6161, 0.5462, 0.6848, 0.4482, 0.6911, 0.4445, 0.6361, 0.5493, 0.7846, 0.5493, 0.7518, 0.5546, 0.7537, 0.5546, 0.7846, 0.4716, 0.3516, 0.379, 0.2375, 0.3923, 0.2305, 0.4711, 0.3276, 0.5493, 0.7518, 0.5462, 0.6848, 0.5532, 0.6937, 0.5546, 0.7537, 0.5462, 0.6848, 0.6441, 0.6784, 0.6442, 0.6897, 0.547, 0.6957, 0.9858, 0.963, 0.887, 0.9677, 0.8847, 0.908, 0.9837, 0.9051, 0.3606, 0.5678, 0.3967, 0.555, 0.6233, 0.5445, 0.6595, 0.5623, 0.982, 0.7424, 0.9508, 0.6653, 0.9503, 0.5157, 0.9763, 0.5156, 0.9312, 0.7458, 0.9312, 0.6653, 0.9508, 0.6653, 0.9715, 0.7458, 0.1241, 0.6637, 0.1232, 0.6858, 0.06341, 0.6866, 0.07617, 0.6646, 0.1361, 0.6415, 0.1241, 0.6637, 0.07617, 0.6646, 0.09114, 0.6413, 0.09114, 0.6413, 0.07617, 0.6646, 0.02662, 0.6645, 0.04804, 0.6402, 0.07617, 0.6646, 0.06341, 0.6866, 0.02207, 0.6864, 0.02662, 0.6645, 0.02673, 0.9047, 0.04815, 0.929, 0.04804, 0.929, 0.02661, 0.9047, 0.02218, 0.8828, 0.02673, 0.9047, 0.02661, 0.9047, 0.02206, 0.8828, 0.6976, 0.7846, 0.6975, 0.7846, 0.7317, 0.7743, 0.7317, 0.7846, 0.7633, 0.7846, 0.7317, 0.7846, 0.7317, 0.7743, 0.7633, 0.7641, 0.7257, 0.7456, 0.7633, 0.7641, 0.7317, 0.7743, 0.03747, 0.5147, 0.2118, 0.5525, 0.06259, 0.5402, 0.03772, 0.5147, 0.03747, 0.5147, 0.0376, 0.5146, 0.7257, 0.7456, 0.7317, 0.7743, 0.585, 0.7445, 0.8403, 0.6874, 0.8649, 0.7182, 0.8108, 0.721, 0.2887, 0.2365, 0.2889, 0.2076, 0.3786, 0.2081, 0.379, 0.2375, 0.379, 0.2375, 0.3786, 0.2081, 0.3923, 0.2305, 0.289, 0.1969, 0.2889, 0.2076, 0.2517, 0.2032, 0.2517, 0.1968, 0.2889, 0.2076, 0.2887, 0.2365, 0.249, 0.2259, 0.2517, 0.2032, 0.2517, 0.1968, 0.2517, 0.2032, 0.2028, 0.203, 0.2028, 0.1967, 0.2517, 0.2032, 0.249, 0.2259, 0.2028, 0.203, 0.2028, 0.1967, 0.2028, 0.203, 0.1645, 0.2028, 0.1645, 0.1964, 0.09332, 0.1961, 0.1645, 0.1964, 0.1645, 0.2028, 0.09329, 0.2024, 0.7817, 0.662, 0.831, 0.6159, 0.8403, 0.6874, 0.8108, 0.721, 0.3967, 0.5147, 0.3967, 0.555, 0.3606, 0.5678, 0.3606, 0.5147, 0.0438, 0.1723, 0.04267, 0.1751, 0.1803, 0.175, 0.1814, 0.1721, 0.1821, 0.1695, 0.04252, 0.1695, 0.0438, 0.1723, 0.1814, 0.1721, 0.1821, 0.1695, 0.1821, 0.166, 0.04252, 0.166, 0.04252, 0.1695, 0.04252, 0.166, 0.1821, 0.166, 0.1818, 0.1648, 0.0442, 0.1647, 0.2074, 0.7992, 0.2074, 0.7448, 0.1369, 0.7448, 0.1369, 0.7992, 0.2078, 0.7305, 0.1373, 0.7305, 0.1369, 0.7448, 0.2074, 0.7448, 0.225, 0.8434, 0.2216, 0.7439, 0.2074, 0.7448, 0.2074, 0.7992, 0.1225, 0.7452, 0.1231, 0.8449, 0.1369, 0.7992, 0.1369, 0.7448, 0.1363, 0.8471, 0.2068, 0.8471, 0.2074, 0.7992, 0.1369, 0.7992, 0.8462, 0.04943, 0.7882, 0.04943, 0.7791, 0.06672, 0.8371, 0.06672, 0.8223, 0.09313, 0.7642, 0.09313, 0.7792, 0.1191, 0.8373, 0.1191, 0.8462, 0.04943, 0.8372, 0.03264, 0.7792, 0.03264, 0.7882, 0.04943, 0.8223, 0.09313, 0.8371, 0.06672, 0.7791, 0.06672, 0.7642, 0.09313, 0.9658, 0.06868, 0.9658, 0.03417, 0.9069, 0.03417, 0.9069, 0.06868, 0.958, 0.08202, 0.9658, 0.06868, 0.9069, 0.06868, 0.8991, 0.08202, 0.958, 0.1165, 0.958, 0.08202, 0.8991, 0.08202, 0.8991, 0.1165, 0.9658, 0.03417, 0.958, 0.02083, 0.8991, 0.02083, 0.9069, 0.03417, 0.4617, 0.1554, 0.5001, 0.1429, 0.4948, 0.1256, 0.4568, 0.1428, 0.4654, 0.1684, 0.5034, 0.1603, 0.5001, 0.1429, 0.4617, 0.1554, 0.4683, 0.1816, 0.5049, 0.1775, 0.5034, 0.1603, 0.4654, 0.1684, 0.469, 0.1936, 0.5057, 0.1936, 0.5049, 0.1775, 0.4683, 0.1816, 0.4683, 0.2054, 0.5048, 0.2097, 0.5057, 0.1936, 0.469, 0.1936, 0.4651, 0.2192, 0.5039, 0.2271, 0.5048, 0.2097, 0.4683, 0.2054, 0.4613, 0.2332, 0.501, 0.2446, 0.5039, 0.2271, 0.4651, 0.2192, 0.4566, 0.247, 0.4966, 0.2624, 0.501, 0.2446, 0.4613, 0.2332, 0.4509, 0.2603, 0.4903, 0.2802, 0.4966, 0.2624, 0.4566, 0.247, 0.7343, 0.2929, 0.7725, 0.2909, 0.7713, 0.2742, 0.733, 0.2804, 0.7343, 0.3056, 0.7726, 0.3076, 0.7725, 0.2909, 0.7343, 0.2929, 0.733, 0.3181, 0.7714, 0.3243, 0.7726, 0.3076, 0.7343, 0.3056, 0.4295, 0.534, 0.4317, 0.5255, 0.4193, 0.5255, 0.4216, 0.534, 0.4295, 0.534, 0.4317, 0.5255, 0.4193, 0.5255, 0.4216, 0.534, 0.4295, 0.534, 0.4317, 0.5255, 0.4193, 0.5255, 0.4216, 0.534, 0.4295, 0.534, 0.4317, 0.5255, 0.4193, 0.5255, 0.4216, 0.534, 0.4295, 0.534, 0.4317, 0.5255, 0.4193, 0.5255, 0.4216, 0.534, 0.4295, 0.534, 0.4317, 0.5255, 0.4193, 0.5255, 0.4216, 0.534, 0.4295, 0.534, 0.4317, 0.5255, 0.4193, 0.5255, 0.4216, 0.534, 0.4295, 0.534, 0.4317, 0.5255, 0.4193, 0.5255, 0.4216, 0.534, 0.4295, 0.534, 0.4317, 0.5255, 0.4193, 0.5255, 0.4216, 0.534, 0.4295, 0.534, 0.4317, 0.5255, 0.4193, 0.5255, 0.4216, 0.534, 0.4295, 0.534, 0.4317, 0.5255, 0.4193, 0.5255, 0.4216, 0.534, 0.4295, 0.534, 0.4317, 0.5255, 0.4193, 0.5255, 0.4216, 0.534, 0.813, 0.4906, 0.7625, 0.4906, 0.7625, 0.4985, 0.813, 0.4985, 0.813, 0.4826, 0.7625, 0.4826, 0.7625, 0.4906, 0.813, 0.4906, 0.813, 0.4747, 0.7625, 0.4747, 0.7625, 0.4826, 0.813, 0.4826, 0.813, 0.4668, 0.7625, 0.4668, 0.7625, 0.4747, 0.813, 0.4747, 0.813, 0.5539, 0.7625, 0.5539, 0.7625, 0.5618, 0.813, 0.5618, 0.813, 0.546, 0.7625, 0.546, 0.7625, 0.5539, 0.813, 0.5539, 0.813, 0.5381, 0.7625, 0.5381, 0.7625, 0.546, 0.813, 0.546, 0.813, 0.5302, 0.7625, 0.5302, 0.7625, 0.5381, 0.813, 0.5381, 0.813, 0.5222, 0.7625, 0.5222, 0.7625, 0.5302, 0.813, 0.5302, 0.813, 0.5143, 0.7625, 0.5143, 0.7625, 0.5222, 0.813, 0.5222, 0.813, 0.5064, 0.7625, 0.5064, 0.7625, 0.5143, 0.813, 0.5143, 0.813, 0.4985, 0.7625, 0.4985, 0.7625, 0.5064, 0.813, 0.5064, 0.4782, 0.5115, 0.5736, 0.4982, 0.572, 0.4896, 0.4782, 0.5115, 0.5744, 0.5069, 0.5736, 0.4982, 0.4782, 0.5115, 0.5744, 0.5157, 0.5744, 0.5069, 0.4782, 0.5115, 0.5736, 0.5244, 0.5744, 0.5157, 0.4782, 0.5115, 0.5721, 0.533, 0.5736, 0.5244, 0.4782, 0.5115, 0.5697, 0.5414, 0.5721, 0.533, 0.4559, 0.5307, 0.459, 0.5063, 0.4421, 0.5063, 0.4452, 0.5307, 0.4559, 0.5307, 0.459, 0.5063, 0.4421, 0.5063, 0.4452, 0.5307, 0.4559, 0.5307, 0.459, 0.5063, 0.4421, 0.5063, 0.4452, 0.5307, 0.4559, 0.5307, 0.459, 0.5063, 0.4421, 0.5063, 0.4452, 0.5307, 0.4559, 0.5307, 0.459, 0.5063, 0.4421, 0.5063, 0.4452, 0.5307, 0.4559, 0.5307, 0.459, 0.5063, 0.4421, 0.5063, 0.4452, 0.5307, 0.4559, 0.5307, 0.459, 0.5063, 0.4421, 0.5063, 0.4452, 0.5307, 0.4559, 0.5307, 0.459, 0.5063, 0.4421, 0.5063, 0.4452, 0.5307, 0.4559, 0.5307, 0.459, 0.5063, 0.4421, 0.5063, 0.4452, 0.5307, 0.4559, 0.5307, 0.459, 0.5063, 0.4421, 0.5063, 0.4452, 0.5307, 0.4559, 0.5307, 0.459, 0.5063, 0.4421, 0.5063, 0.4452, 0.5307, 0.4559, 0.5307, 0.459, 0.5063, 0.4421, 0.5063, 0.4452, 0.5307, 0.7067, 0.1397, 0.7132, 0.1223, 0.6914, 0.1057, 0.6318, 0.1257, 0.7035, 0.1588, 0.7067, 0.1397, 0.6318, 0.1257, 0.6308, 0.1487, 0.7008, 0.1778, 0.7035, 0.1588, 0.6308, 0.1487, 0.6309, 0.1711, 0.6995, 0.1939, 0.7008, 0.1778, 0.6309, 0.1711, 0.6302, 0.1938, 0.7008, 0.2099, 0.6995, 0.1939, 0.6302, 0.1938, 0.6309, 0.2164, 0.7032, 0.2302, 0.7008, 0.2099, 0.6309, 0.2164, 0.63, 0.2384, 0.7059, 0.2502, 0.7032, 0.2302, 0.63, 0.2384, 0.6302, 0.2609, 0.709, 0.2703, 0.7059, 0.2502, 0.6302, 0.2609, 0.6311, 0.2843, 0.7156, 0.2885, 0.709, 0.2703, 0.6311, 0.2843, 0.6927, 0.3056, 0.9761, 0.291, 0.9795, 0.275, 0.9565, 0.2665, 0.957, 0.2871, 0.9762, 0.3072, 0.9761, 0.291, 0.957, 0.2871, 0.9571, 0.3111, 0.9795, 0.3232, 0.9762, 0.3072, 0.9571, 0.3111, 0.9565, 0.3316, 0.5943, 0.1235, 0.5925, 0.09564, 0.4948, 0.1256, 0.5001, 0.1429, 0.6318, 0.1257, 0.6914, 0.1057, 0.5925, 0.09564, 0.5943, 0.1235, 0.595, 0.1473, 0.5943, 0.1235, 0.5001, 0.1429, 0.5034, 0.1603, 0.6308, 0.1487, 0.6318, 0.1257, 0.5943, 0.1235, 0.595, 0.1473, 0.5947, 0.1694, 0.595, 0.1473, 0.5034, 0.1603, 0.5049, 0.1775, 0.6309, 0.1711, 0.6308, 0.1487, 0.595, 0.1473, 0.5947, 0.1694, 0.595, 0.1937, 0.5947, 0.1694, 0.5049, 0.1775, 0.5057, 0.1936, 0.6302, 0.1938, 0.6309, 0.1711, 0.5947, 0.1694, 0.595, 0.1937, 0.5946, 0.218, 0.595, 0.1937, 0.5057, 0.1936, 0.5048, 0.2097, 0.6309, 0.2164, 0.6302, 0.1938, 0.595, 0.1937, 0.5946, 0.218, 0.595, 0.2392, 0.5946, 0.218, 0.5048, 0.2097, 0.5039, 0.2271, 0.63, 0.2384, 0.6309, 0.2164, 0.5946, 0.218, 0.595, 0.2392, 0.5943, 0.2616, 0.595, 0.2392, 0.5039, 0.2271, 0.501, 0.2446, 0.6302, 0.2609, 0.63, 0.2384, 0.595, 0.2392, 0.5943, 0.2616, 0.5928, 0.2859, 0.5943, 0.2616, 0.501, 0.2446, 0.4966, 0.2624, 0.6311, 0.2843, 0.6302, 0.2609, 0.5943, 0.2616, 0.5928, 0.2859, 0.5902, 0.3145, 0.5928, 0.2859, 0.4966, 0.2624, 0.4903, 0.2802, 0.6927, 0.3056, 0.6311, 0.2843, 0.5928, 0.2859, 0.5902, 0.3145, 0.8656, 0.2862, 0.8659, 0.2638, 0.7713, 0.2742, 0.7725, 0.2909, 0.957, 0.2871, 0.9565, 0.2665, 0.8659, 0.2638, 0.8656, 0.2862, 0.8657, 0.3121, 0.8656, 0.2862, 0.7725, 0.2909, 0.7726, 0.3076, 0.9571, 0.3111, 0.957, 0.2871, 0.8656, 0.2862, 0.8657, 0.3121, 0.8659, 0.3345, 0.8657, 0.3121, 0.7726, 0.3076, 0.7714, 0.3243, 0.9565, 0.3316, 0.9571, 0.3111, 0.8657, 0.3121, 0.8659, 0.3345, 0.4473, 0.5387, 0.4538, 0.5387, 0.4559, 0.5307, 0.4452, 0.5307, 0.9288, 0.4163, 0.9288, 0.4227, 0.9852, 0.4227, 0.9852, 0.4163, 0.4473, 0.5387, 0.4538, 0.5387, 0.4559, 0.5307, 0.4452, 0.5307, 0.9288, 0.4098, 0.9288, 0.4163, 0.9852, 0.4163, 0.9852, 0.4099, 0.4473, 0.5387, 0.4538, 0.5387, 0.4559, 0.5307, 0.4452, 0.5307, 0.9288, 0.4034, 0.9288, 0.4098, 0.9852, 0.4099, 0.9852, 0.4034, 0.4473, 0.5387, 0.4538, 0.5387, 0.4559, 0.5307, 0.4452, 0.5307, 0.9289, 0.397, 0.9288, 0.4034, 0.9852, 0.4034, 0.9852, 0.397, 0.4473, 0.5387, 0.4538, 0.5387, 0.4559, 0.5307, 0.4452, 0.5307, 0.9289, 0.3905, 0.9289, 0.397, 0.9852, 0.397, 0.9852, 0.3906, 0.4473, 0.5387, 0.4538, 0.5387, 0.4559, 0.5307, 0.4452, 0.5307, 0.9289, 0.3841, 0.9289, 0.3905, 0.9852, 0.3906, 0.9852, 0.3841, 0.4473, 0.5387, 0.4538, 0.5387, 0.4559, 0.5307, 0.4452, 0.5307, 0.9289, 0.3777, 0.9289, 0.3841, 0.9852, 0.3841, 0.9853, 0.3777, 0.4473, 0.5387, 0.4538, 0.5387, 0.4559, 0.5307, 0.4452, 0.5307, 0.9289, 0.3712, 0.9289, 0.3777, 0.9853, 0.3777, 0.9853, 0.3713, 0.4473, 0.5387, 0.4538, 0.5387, 0.4559, 0.5307, 0.4452, 0.5307, 0.9289, 0.3648, 0.9289, 0.3712, 0.9853, 0.3713, 0.9853, 0.3648, 0.4473, 0.5387, 0.4538, 0.5387, 0.4559, 0.5307, 0.4452, 0.5307, 0.9289, 0.3584, 0.9289, 0.3648, 0.9853, 0.3648, 0.9853, 0.3584, 0.4473, 0.5387, 0.4538, 0.5387, 0.4559, 0.5307, 0.4452, 0.5307, 0.9289, 0.3519, 0.9289, 0.3584, 0.9853, 0.3584, 0.9853, 0.352, 0.4473, 0.5387, 0.4538, 0.5387, 0.4559, 0.5307, 0.4452, 0.5307, 0.9288, 0.4227, 0.9288, 0.4291, 0.9852, 0.4292, 0.9852, 0.4227, 0.9169, 0.3552, 0.9289, 0.3519, 0.9256, 0.3464, 0.9169, 0.3552, 0.9289, 0.3584, 0.9289, 0.3519, 0.9169, 0.3552, 0.9256, 0.3639, 0.9289, 0.3584, 0.9169, 0.3552, 0.9201, 0.3672, 0.9256, 0.3639, 0.9169, 0.3552, 0.9136, 0.3672, 0.9201, 0.3672, 0.9169, 0.3552, 0.9081, 0.3639, 0.9136, 0.3672, 0.9169, 0.3552, 0.9048, 0.3584, 0.9081, 0.3639, 0.9169, 0.3552, 0.9048, 0.3519, 0.9048, 0.3584, 0.9169, 0.3552, 0.9081, 0.3464, 0.9048, 0.3519, 0.9169, 0.3552, 0.9136, 0.3431, 0.9081, 0.3464, 0.9169, 0.3552, 0.9201, 0.3431, 0.9136, 0.3431, 0.9169, 0.3552, 0.9256, 0.3464, 0.9201, 0.3431, 0.03004, 0.2913, 0.03004, 0.2659, 0.02004, 0.2665, 0.02158, 0.294, 0.24, 0.2906, 0.2472, 0.2866, 0.2476, 0.2653, 0.2398, 0.2652, 0.24, 0.2906, 0.2398, 0.2652, 0.1307, 0.2577, 0.1308, 0.2832, 0.03004, 0.2913, 0.1308, 0.2832, 0.1307, 0.2577, 0.03004, 0.2659, 0.1321, 0.2818, 0.03337, 0.2898, 0.03337, 0.2649, 0.132, 0.2569, 0.1321, 0.2818, 0.132, 0.2569, 0.2388, 0.2641, 0.239, 0.289, 0.2398, 0.2652, 0.2406, 0.2559, 0.1306, 0.2441, 0.1307, 0.2577, 0.02911, 0.2566, 0.03004, 0.2659, 0.1307, 0.2577, 0.1306, 0.2441, 0.4559, 0.4256, 0.1315, 0.4362, 0.1321, 0.2818, 0.239, 0.289, 0.1068, 0.4337, 0.03337, 0.2898, 0.1321, 0.2818, 0.1315, 0.4362, 0.1303, 0.4408, 0.1308, 0.2832, 0.03004, 0.2913, 0.105, 0.4383, 0.1303, 0.4408, 0.4615, 0.43, 0.24, 0.2906, 0.1308, 0.2832, 0.24, 0.2906, 0.4615, 0.43, 0.4669, 0.4234, 0.2472, 0.2866, 0.08917, 0.4433, 0.105, 0.4383, 0.03004, 0.2913, 0.02158, 0.294, 0.4651, 0.2192, 0.4683, 0.2054, 0.5048, 0.2097, 0.5039, 0.2271, 0.4613, 0.2332, 0.4651, 0.2192, 0.5039, 0.2271, 0.501, 0.2446, 0.4566, 0.247, 0.4613, 0.2332, 0.501, 0.2446, 0.4966, 0.2624, 0.4509, 0.2603, 0.4566, 0.247, 0.4966, 0.2624, 0.4903, 0.2802, 0.7343, 0.2929, 0.733, 0.2804, 0.7713, 0.2742, 0.7725, 0.2909, 0.7343, 0.2988, 0.7343, 0.2929, 0.7725, 0.2909, 0.7725, 0.2988, 0.4251, 0.534, 0.4216, 0.534, 0.4193, 0.5255, 0.4251, 0.5255, 0.4295, 0.534, 0.4216, 0.534, 0.4193, 0.5255, 0.4317, 0.5255, 0.4295, 0.534, 0.4216, 0.534, 0.4193, 0.5255, 0.4317, 0.5255, 0.4295, 0.534, 0.4216, 0.534, 0.4193, 0.5255, 0.4317, 0.5255, 0.4295, 0.534, 0.4216, 0.534, 0.4193, 0.5255, 0.4317, 0.5255, 0.4295, 0.534, 0.4216, 0.534, 0.4193, 0.5255, 0.4317, 0.5255, 0.813, 0.546, 0.813, 0.5539, 0.7625, 0.5539, 0.7625, 0.546, 0.813, 0.5381, 0.813, 0.546, 0.7625, 0.546, 0.7625, 0.5381, 0.813, 0.5302, 0.813, 0.5381, 0.7625, 0.5381, 0.7625, 0.5302, 0.813, 0.5222, 0.813, 0.5302, 0.7625, 0.5302, 0.7625, 0.5222, 0.813, 0.5143, 0.813, 0.5222, 0.7625, 0.5222, 0.7625, 0.5143, 0.813, 0.5108, 0.813, 0.5143, 0.7625, 0.5143, 0.7625, 0.5108, 0.4832, 0.5117, 0.5744, 0.5073, 0.5744, 0.5157, 0.4832, 0.5117, 0.5744, 0.5157, 0.5736, 0.5244, 0.4832, 0.5122, 0.4832, 0.5122, 0.5736, 0.5244, 0.5722, 0.5325, 0.4559, 0.5307, 0.4452, 0.5307, 0.4421, 0.5063, 0.459, 0.5063, 0.4559, 0.5307, 0.4452, 0.5307, 0.4421, 0.5063, 0.459, 0.5063, 0.4559, 0.5307, 0.4452, 0.5307, 0.4421, 0.5063, 0.459, 0.5063, 0.4559, 0.5307, 0.4452, 0.5307, 0.4421, 0.5063, 0.459, 0.5063, 0.4559, 0.5307, 0.4452, 0.5307, 0.4421, 0.5063, 0.459, 0.5063, 0.4503, 0.5307, 0.4452, 0.5307, 0.4421, 0.5063, 0.4502, 0.5063, 0.7032, 0.2302, 0.63, 0.2384, 0.6309, 0.2164, 0.7008, 0.2099, 0.7059, 0.2502, 0.6302, 0.2609, 0.63, 0.2384, 0.7032, 0.2302, 0.709, 0.2703, 0.6311, 0.2843, 0.6302, 0.2609, 0.7059, 0.2502, 0.7156, 0.2885, 0.6927, 0.3056, 0.6311, 0.2843, 0.709, 0.2703, 0.9761, 0.291, 0.957, 0.2871, 0.9565, 0.2665, 0.9795, 0.275, 0.9762, 0.2987, 0.957, 0.2986, 0.957, 0.2871, 0.9761, 0.291, 0.595, 0.2392, 0.5039, 0.2271, 0.5048, 0.2097, 0.5946, 0.218, 0.63, 0.2384, 0.595, 0.2392, 0.5946, 0.218, 0.6309, 0.2164, 0.5943, 0.2616, 0.501, 0.2446, 0.5039, 0.2271, 0.595, 0.2392, 0.6302, 0.2609, 0.5943, 0.2616, 0.595, 0.2392, 0.63, 0.2384, 0.5928, 0.2859, 0.4966, 0.2624, 0.501, 0.2446, 0.5943, 0.2616, 0.6311, 0.2843, 0.5928, 0.2859, 0.5943, 0.2616, 0.6302, 0.2609, 0.5902, 0.3145, 0.4903, 0.2802, 0.4966, 0.2624, 0.5928, 0.2859, 0.6927, 0.3056, 0.5902, 0.3145, 0.5928, 0.2859, 0.6311, 0.2843, 0.8656, 0.2862, 0.7725, 0.2909, 0.7713, 0.2742, 0.8659, 0.2638, 0.957, 0.2871, 0.8656, 0.2862, 0.8659, 0.2638, 0.9565, 0.2665, 0.8656, 0.2987, 0.7725, 0.2988, 0.7725, 0.2909, 0.8656, 0.2862, 0.957, 0.2986, 0.8656, 0.2987, 0.8656, 0.2862, 0.957, 0.2871, 0.4473, 0.5387, 0.4452, 0.5307, 0.4559, 0.5307, 0.4538, 0.5387, 0.9289, 0.3841, 0.9852, 0.3841, 0.9852, 0.3906, 0.9289, 0.3905, 0.4473, 0.5387, 0.4452, 0.5307, 0.4559, 0.5307, 0.4538, 0.5387, 0.9289, 0.3777, 0.9853, 0.3777, 0.9852, 0.3841, 0.9289, 0.3841, 0.4473, 0.5387, 0.4452, 0.5307, 0.4559, 0.5307, 0.4538, 0.5387, 0.9289, 0.3712, 0.9853, 0.3713, 0.9853, 0.3777, 0.9289, 0.3777, 0.4473, 0.5387, 0.4452, 0.5307, 0.4559, 0.5307, 0.4538, 0.5387, 0.9289, 0.3648, 0.9853, 0.3648, 0.9853, 0.3713, 0.9289, 0.3712, 0.4473, 0.5387, 0.4452, 0.5307, 0.4559, 0.5307, 0.4538, 0.5387, 0.9289, 0.3584, 0.9853, 0.3584, 0.9853, 0.3648, 0.9289, 0.3648, 0.4509, 0.5387, 0.4509, 0.5307, 0.4559, 0.5307, 0.4538, 0.5387, 0.9289, 0.3556, 0.9853, 0.3555, 0.9853, 0.3584, 0.9289, 0.3584, 0.9183, 0.3556, 0.9289, 0.3556, 0.9289, 0.3584, 0.9183, 0.3556, 0.9289, 0.3584, 0.9256, 0.3639, 0.9172, 0.3556, 0.9172, 0.3556, 0.9256, 0.3639, 0.9201, 0.3672, 0.917, 0.3555, 0.917, 0.3555, 0.9201, 0.3672, 0.9136, 0.3672, 0.9167, 0.3555, 0.9167, 0.3555, 0.9136, 0.3672, 0.9081, 0.3639, 0.9165, 0.3555, 0.9165, 0.3555, 0.9081, 0.3639, 0.9048, 0.3584, 0.9154, 0.3555, 0.9154, 0.3555, 0.9048, 0.3584, 0.9048, 0.3555, 0.6309, 0.2164, 0.5946, 0.218, 0.5948, 0.2062, 0.6305, 0.2054, 0.9289, 0.3905, 0.9852, 0.3906, 0.9852, 0.3935, 0.9289, 0.3934, 0.4473, 0.5387, 0.4452, 0.5307, 0.4503, 0.5307, 0.4503, 0.5387, 0.4559, 0.5307, 0.4509, 0.5307, 0.451, 0.5063, 0.459, 0.5063, 0.7008, 0.2099, 0.6309, 0.2164, 0.6305, 0.2054, 0.7002, 0.2022, 0.813, 0.5539, 0.813, 0.5575, 0.7625, 0.5575, 0.7625, 0.5539, 0.4295, 0.534, 0.4259, 0.534, 0.4259, 0.5255, 0.4317, 0.5255, 0.4683, 0.2054, 0.4687, 0.1998, 0.5052, 0.202, 0.5048, 0.2097, 0.5946, 0.218, 0.5048, 0.2097, 0.5052, 0.202, 0.5948, 0.2062, 0.2889, 0.2076, 0.289, 0.1969, 0.3786, 0.197, 0.3786, 0.2081, 0.7633, 0.7641, 0.7979, 0.7846, 0.7978, 0.7846, 0.7633, 0.7846, 0.5155, 0.387, 0.5155, 0.4054, 0.4818, 0.4054, 0.4817, 0.4054, 0.9508, 0.6653, 0.9312, 0.6653, 0.9312, 0.5157, 0.9503, 0.5157, 0.961, 0.4919, 0.9503, 0.5157, 0.9312, 0.5157, 0.9312, 0.4919, 0.9837, 0.9051, 0.8847, 0.908, 0.8847, 0.8766, 0.9837, 0.8766, 0.3786, 0.2081, 0.3786, 0.197, 0.3929, 0.1973, 0.3923, 0.2305, 0.3426, 0.5678, 0.2118, 0.5525, 0.2118, 0.5147, 0.3426, 0.5147, 0.05895, 0.201, 0.05898, 0.1959, 0.09332, 0.1961, 0.09329, 0.2024, 0.3426, 0.5678, 0.3426, 0.5147, 0.3606, 0.5147, 0.3606, 0.5678, 0.7349, 0.5202, 0.6595, 0.5623, 0.6595, 0.5147, 0.7349, 0.5147, 0.6595, 0.5623, 0.6233, 0.5445, 0.6233, 0.5147, 0.6595, 0.5147, 0.8338, 0.3677, 0.9056, 0.3762, 0.9056, 0.4054, 0.8338, 0.4054, 0.4511, 0.7558, 0.5493, 0.7518, 0.5493, 0.7846, 0.4511, 0.7846, 0.8338, 0.3677, 0.8338, 0.4054, 0.7554, 0.4054, 0.7554, 0.3677, 0.569, 0.3714, 0.7554, 0.3677, 0.7554, 0.4054, 0.569, 0.4054, 0.569, 0.3714, 0.569, 0.4054, 0.5155, 0.4054, 0.5155, 0.387, 0.9119, 0.1962, 0.912, 0.2134, 0.8695, 0.2135, 0.8695, 0.1962, 0.7964, 0.1924, 0.8351, 0.1924, 0.8524, 0.2083, 0.8141, 0.2086, 0.7964, 0.1924, 0.7775, 0.1752, 0.8165, 0.1755, 0.8351, 0.1924, 0.1791, 0.1234, 0.1791, 0.1377, 0.03998, 0.1377, 0.03998, 0.1234])
me_base_003.materials.append(None)
me_base_003.use_remesh_preserve_volume = False
me_base_003.use_remesh_preserve_attributes = False
me_base_003.use_mirror_vertex_groups = False
me_base_003.update()
me_mesh_001 = bpy.data.meshes.new('Mesh.001')
me_mesh_001.from_pydata([(-3.073, -5.995, -3.923), (-2.813, -5.995, -4.055), (-2.654, -5.995, -4.299), (-2.638, -5.995, -4.59), (-2.77, -5.995, -4.85), (-3.014, -5.995, -5.009), (-3.305, -5.995, -5.025), (-3.565, -5.995, -4.893), (-3.724, -5.995, -4.649), (-3.74, -5.995, -4.358), (-3.608, -5.995, -4.099), (-3.364, -5.995, -3.939), (-3.364, -5.995, 4.118), (-3.608, -5.995, 4.277), (-3.74, -5.995, 4.537), (-3.724, -5.995, 4.828), (-3.565, -5.995, 5.072), (-3.305, -5.995, 5.204), (-3.014, -5.995, 5.188), (-2.77, -5.995, 5.028), (-2.638, -5.995, 4.769), (-2.654, -5.995, 4.478), (-2.813, -5.995, 4.234), (-3.073, -5.995, 4.102), (4.189, -10.03, -0.3251), (4.441, -10.03, -0.4703), (4.733, -10.03, -0.4697), (4.985, -10.03, -0.3236), (5.13, -10.03, -0.07101), (5.129, -10.03, 0.2203), (4.983, -10.03, 0.4724), (4.731, -10.03, 0.6176), (4.439, -10.03, 0.617), (4.187, -10.03, 0.4709), (4.042, -10.03, 0.2183), (4.043, -10.03, -0.07302), (-3.189, -0.8554, -4.474), (-3.189, -0.8554, 4.653), (4.586, -3.177, 0.07366), (-3.114, -3.425, -4.116), (-3.303, -3.425, -4.127), (-2.945, -3.425, -4.202), (-2.841, -3.425, -4.36), (-2.831, -3.425, -4.55), (-2.917, -3.425, -4.718), (-3.075, -3.425, -4.822), (-3.264, -3.425, -4.832), (-3.433, -3.425, -4.747), (-3.537, -3.425, -4.588), (-3.547, -3.425, -4.399), (-3.462, -3.425, -4.23), (-3.303, -3.425, 4.305), (-3.462, -3.425, 4.409), (-3.547, -3.425, 4.577), (-3.537, -3.425, 4.767), (-3.433, -3.425, 4.925), (-3.264, -3.425, 5.011), (-3.075, -3.425, 5.0), (-2.917, -3.425, 4.897), (-2.831, -3.425, 4.728), (-2.841, -3.425, 4.539), (-2.945, -3.425, 4.38), (-3.114, -3.425, 4.295), (4.328, -6.603, -0.1855), (4.492, -6.603, -0.2799), (4.681, -6.603, -0.2795), (4.845, -6.603, -0.1846), (4.94, -6.603, -0.02038), (4.939, -6.603, 0.169), (4.844, -6.603, 0.3328), (4.68, -6.603, 0.4272), (4.491, -6.603, 0.4269), (4.327, -6.603, 0.3319), (4.233, -6.603, 0.1677), (4.233, -6.603, -0.02168)], [], [(0, 39, 40, 11), (39, 36, 40), (0, 1, 41, 39), (39, 41, 36), (1, 2, 42, 41), (41, 42, 36), (2, 3, 43, 42), (42, 43, 36), (3, 4, 44, 43), (43, 44, 36), (4, 5, 45, 44), (44, 45, 36), (5, 6, 46, 45), (45, 46, 36), (6, 7, 47, 46), (46, 47, 36), (7, 8, 48, 47), (47, 48, 36), (8, 9, 49, 48), (48, 49, 36), (9, 10, 50, 49), (49, 50, 36), (10, 11, 40, 50), (50, 40, 36), (12, 13, 52, 51), (51, 52, 37), (13, 14, 53, 52), (52, 53, 37), (14, 15, 54, 53), (53, 54, 37), (15, 16, 55, 54), (54, 55, 37), (16, 17, 56, 55), (55, 56, 37), (17, 18, 57, 56), (56, 57, 37), (18, 19, 58, 57), (57, 58, 37), (19, 20, 59, 58), (58, 59, 37), (20, 21, 60, 59), (59, 60, 37), (21, 22, 61, 60), (60, 61, 37), (22, 23, 62, 61), (61, 62, 37), (12, 51, 62, 23), (51, 37, 62), (24, 63, 64, 25), (63, 38, 64), (25, 64, 65, 26), (64, 38, 65), (26, 65, 66, 27), (65, 38, 66), (27, 66, 67, 28), (66, 38, 67), (28, 67, 68, 29), (67, 38, 68), (29, 68, 69, 30), (68, 38, 69), (30, 69, 70, 31), (69, 38, 70), (31, 70, 71, 32), (70, 38, 71), (32, 71, 72, 33), (71, 38, 72), (33, 72, 73, 34), (72, 38, 73), (34, 73, 74, 35), (73, 38, 74), (24, 35, 74, 63), (63, 74, 38)])
_k = set([(0, 1), (0, 11), (1, 2), (2, 3), (3, 4), (4, 5), (5, 6), (6, 7), (7, 8), (8, 9), (9, 10), (10, 11), (12, 13), (12, 23), (13, 14), (14, 15), (15, 16), (16, 17), (17, 18), (18, 19), (19, 20), (20, 21), (21, 22), (22, 23), (24, 25), (24, 35), (25, 26), (26, 27), (27, 28), (28, 29), (29, 30), (30, 31), (31, 32), (32, 33), (33, 34), (34, 35)])
me_mesh_001.attributes.new('sharp_edge', 'BOOLEAN', 'EDGE').data.foreach_set('value', [ (min(e.vertices), max(e.vertices)) in _k for e in me_mesh_001.edges])
_uv = me_mesh_001.uv_layers.new(name='UVTex')
_uv.uv.foreach_set('vector', [0.6667, 0.0106, 0.6295, 0.5086, 0.6126, 0.5086, 0.6406, 0.01061, 0.6295, 0.5086, 0.5732, 0.9821, 0.6126, 0.5086, 0.4161, 0.0106, 0.4423, 0.01061, 0.4544, 0.5086, 0.4374, 0.5086, 0.4374, 0.5086, 0.4544, 0.5086, 0.4652, 0.9821, 0.4423, 0.01061, 0.4729, 0.01062, 0.4743, 0.5085, 0.4544, 0.5086, 0.4544, 0.5086, 0.4743, 0.5085, 0.4652, 0.9821, 0.4729, 0.01062, 0.4996, 0.01062, 0.4917, 0.5086, 0.4743, 0.5085, 0.4743, 0.5085, 0.4917, 0.5086, 0.4652, 0.9821, 0.5832, 0.009081, 0.5563, 0.009081, 0.5578, 0.5086, 0.5752, 0.5086, 0.5752, 0.5086, 0.5578, 0.5086, 0.5488, 0.9829, 0.5563, 0.009081, 0.5257, 0.009085, 0.5379, 0.5086, 0.5578, 0.5086, 0.5578, 0.5086, 0.5379, 0.5086, 0.5488, 0.9829, 0.5257, 0.009085, 0.4996, 0.009094, 0.5209, 0.5085, 0.5379, 0.5086, 0.5379, 0.5086, 0.5209, 0.5085, 0.5488, 0.9829, 0.4161, 0.009094, 0.3899, 0.009085, 0.3619, 0.5086, 0.3789, 0.5085, 0.3789, 0.5085, 0.3619, 0.5086, 0.3227, 0.9829, 0.3899, 0.009085, 0.3593, 0.009081, 0.342, 0.5086, 0.3619, 0.5086, 0.3619, 0.5086, 0.342, 0.5086, 0.3227, 0.9829, 0.3593, 0.009081, 0.3326, 0.009081, 0.3246, 0.5086, 0.342, 0.5086, 0.342, 0.5086, 0.3246, 0.5086, 0.3227, 0.9829, 0.5832, 0.01062, 0.6101, 0.01062, 0.5927, 0.5085, 0.5752, 0.5086, 0.5752, 0.5086, 0.5927, 0.5085, 0.5732, 0.9821, 0.6101, 0.01062, 0.6406, 0.01061, 0.6126, 0.5086, 0.5927, 0.5085, 0.5927, 0.5085, 0.6126, 0.5086, 0.5732, 0.9821, 0.833, 0.009081, 0.8052, 0.009081, 0.807, 0.5086, 0.8251, 0.5086, 0.8251, 0.5086, 0.807, 0.5086, 0.7997, 0.9829, 0.8052, 0.009081, 0.7747, 0.009086, 0.7872, 0.5086, 0.807, 0.5086, 0.807, 0.5086, 0.7872, 0.5086, 0.7997, 0.9829, 0.7747, 0.009086, 0.7499, 0.009094, 0.771, 0.5085, 0.7872, 0.5086, 0.7872, 0.5086, 0.771, 0.5085, 0.7997, 0.9829, 0.9159, 0.01062, 0.9442, 0.01062, 0.9263, 0.5086, 0.9079, 0.5085, 0.9079, 0.5085, 0.9263, 0.5086, 0.9045, 0.9821, 0.9442, 0.01062, 0.9745, 0.01061, 0.946, 0.5086, 0.9263, 0.5086, 0.9263, 0.5086, 0.946, 0.5086, 0.9045, 0.9821, 0.9745, 0.01061, 0.9987, 0.0106, 0.9618, 0.5086, 0.946, 0.5086, 0.946, 0.5086, 0.9618, 0.5086, 0.9045, 0.9821, 0.6667, 0.01062, 0.6946, 0.01062, 0.6769, 0.5086, 0.6588, 0.5086, 0.6588, 0.5086, 0.6769, 0.5086, 0.6558, 0.9821, 0.6946, 0.01062, 0.725, 0.01061, 0.6967, 0.5086, 0.6769, 0.5086, 0.6769, 0.5086, 0.6967, 0.5086, 0.6558, 0.9821, 0.725, 0.01061, 0.7499, 0.0106, 0.7128, 0.5086, 0.6967, 0.5086, 0.6967, 0.5086, 0.7128, 0.5086, 0.6558, 0.9821, 0.9159, 0.009081, 0.8876, 0.009081, 0.8895, 0.5086, 0.9079, 0.5086, 0.9079, 0.5086, 0.8895, 0.5086, 0.883, 0.9829, 0.8876, 0.009081, 0.8573, 0.009086, 0.8698, 0.5086, 0.8895, 0.5086, 0.8895, 0.5086, 0.8698, 0.5086, 0.883, 0.9829, 0.833, 0.009095, 0.8541, 0.5085, 0.8698, 0.5086, 0.8573, 0.009086, 0.8541, 0.5085, 0.883, 0.9829, 0.8698, 0.5086, 0.05514, 0.008574, 0.05667, 0.5108, 0.07431, 0.5108, 0.08226, 0.008575, 0.05667, 0.5108, 0.0481, 0.9829, 0.07431, 0.5108, 0.2492, 0.008586, 0.2704, 0.5108, 0.2868, 0.5108, 0.2744, 0.008578, 0.2704, 0.5108, 0.2989, 0.9829, 0.2868, 0.5108, 0.2744, 0.008578, 0.2868, 0.5108, 0.3067, 0.5108, 0.3049, 0.008574, 0.2868, 0.5108, 0.2989, 0.9829, 0.3067, 0.5108, 0.3049, 0.008574, 0.3067, 0.5108, 0.3246, 0.5108, 0.3326, 0.008575, 0.3067, 0.5108, 0.2989, 0.9829, 0.3246, 0.5108, 0.1658, 0.0106, 0.1286, 0.5109, 0.1118, 0.5108, 0.14, 0.01061, 0.1286, 0.5109, 0.07211, 0.9819, 0.1118, 0.5108, 0.14, 0.01061, 0.1118, 0.5108, 0.09194, 0.5108, 0.1094, 0.01062, 0.1118, 0.5108, 0.07211, 0.9819, 0.09194, 0.5108, 0.1094, 0.01062, 0.09194, 0.5108, 0.07431, 0.5108, 0.08226, 0.01062, 0.09194, 0.5108, 0.07211, 0.9819, 0.07431, 0.5108, 0.2492, 0.0106, 0.212, 0.5109, 0.1956, 0.5108, 0.2239, 0.01061, 0.212, 0.5109, 0.1552, 0.9819, 0.1956, 0.5108, 0.2239, 0.01061, 0.1956, 0.5108, 0.1758, 0.5108, 0.1934, 0.01062, 0.1956, 0.5108, 0.1552, 0.9819, 0.1758, 0.5108, 0.1934, 0.01062, 0.1758, 0.5108, 0.1578, 0.5108, 0.1658, 0.01062, 0.1758, 0.5108, 0.1552, 0.9819, 0.1578, 0.5108, -0.001278, 0.008585, 0.02001, 0.5108, 0.0368, 0.5108, 0.02456, 0.008578, 0.02001, 0.5108, 0.0481, 0.9829, 0.0368, 0.5108, 0.05514, 0.008574, 0.02456, 0.008578, 0.0368, 0.5108, 0.05667, 0.5108, 0.05667, 0.5108, 0.0368, 0.5108, 0.0481, 0.9829])
me_mesh_001.materials.append(mat_engine_glow_nexus)
me_mesh_001.use_remesh_preserve_volume = False
me_mesh_001.use_remesh_preserve_attributes = False
me_mesh_001.use_mirror_vertex_groups = False
me_mesh_001.update()

# ---- objects
ob_base_glow = bpy.data.objects.new('base_glow', me_base_003)
ob_glow = bpy.data.objects.new('glow', me_mesh_001)

# ---- transforms, parenting, visibility, modifiers, constraints
ob_base_glow.location = (0.0, 0.0, 0.0)
ob_base_glow.rotation_euler = (-0.0, 1.571, 0.0)
ob_base_glow.scale = (0.2918, 0.2918, 0.2918)
ob_base_glow.empty_display_type = 'ARROWS'
ob_base_glow.lineart.crease_threshold = 0.0
ob_base_glow.material_slots[0].link = 'OBJECT'; ob_base_glow.material_slots[0].material = mat_base_glow
_m = ob_base_glow.modifiers.new('Smooth by Angle', 'NODES')
_m.node_group = ng_smooth_by_angle
_gi = [s.identifier for s in ng_smooth_by_angle.interface.items_tree if s.item_type == 'SOCKET' and s.in_out == 'INPUT']
_m[_gi[2]] = True  # Ignore Sharpness
_m.show_group_selector = False
_m = ob_base_glow.modifiers.new('Mirror', 'MIRROR')
_m.use_axis = (False, False, True)
ob_glow.location = (-0.0255, 4.291, -0.02891)
ob_glow.rotation_euler = (-0.0, 1.571, 0.0)
ob_glow.scale = (0.2918, 0.2918, 0.2918)
ob_glow.empty_display_type = 'ARROWS'
ob_glow.lineart.crease_threshold = 0.0
_m = ob_glow.modifiers.new('Smooth by Angle', 'NODES')
_m.node_group = ng_smooth_by_angle
_gi = [s.identifier for s in ng_smooth_by_angle.interface.items_tree if s.item_type == 'SOCKET' and s.in_out == 'INPUT']
_m[_gi[2]] = True  # Ignore Sharpness
_m.show_group_selector = False
_m = ob_glow.modifiers.new('EdgeSplit', 'EDGE_SPLIT')
_m.split_angle = 0.7854
_m.use_edge_angle = False

# ---- collection membership
scene.collection.objects.link(ob_base_glow)
scene.collection.objects.link(ob_glow)

# ---- scene / render settings (as saved in the file)
scene.frame_start = 1; scene.frame_end = 250; scene.frame_set(1)
scene.render.engine = 'CYCLES'
scene.render.image_settings.exr_codec = 'NONE'
scene.render.simplify_subdivision_render = 0
scene.render.simplify_child_particles_render = 0.0
scene.cycles.sampling_pattern = 'TABULATED_SOBOL'
scene.eevee.use_shadows = False
scene.eevee.ray_tracing_options.trace_max_roughness = 0.0
scene.view_settings.view_transform = 'Filmic'
bpy.context.view_layer.update()

# ---- added for rendering (the .blend has no active camera and no usable light): camera, sun + grey world if the file has none
cam_auto = bpy.data.cameras.new('AutoCamera')
cam_auto.lens = 50.0
cam_auto.sensor_width = 36.0
cam_auto.clip_end = 1000.0
ob_auto_camera = bpy.data.objects.new('AutoCamera', cam_auto)
scene.collection.objects.link(ob_auto_camera)
ob_auto_camera.location = (10.0371, -12.6749, 7.80014)
ob_auto_camera.rotation_euler = (1.09748, -7.21219e-08, 0.694738)
scene.camera = ob_auto_camera
light_auto_sun = bpy.data.lights.new('AutoSun', 'SUN')
light_auto_sun.energy = 3.0
light_auto_sun.angle = 0.0523599
ob_auto_sun = bpy.data.objects.new('AutoSun', light_auto_sun)
scene.collection.objects.link(ob_auto_sun)
ob_auto_sun.rotation_euler = (0.872665, 0.174533, 0.523599)
if scene.world is None:
    world_auto = bpy.data.worlds.new('AutoWorld')
    world_auto.color = (0.3, 0.3, 0.3)
    scene.world = world_auto
bpy.context.view_layer.update()
